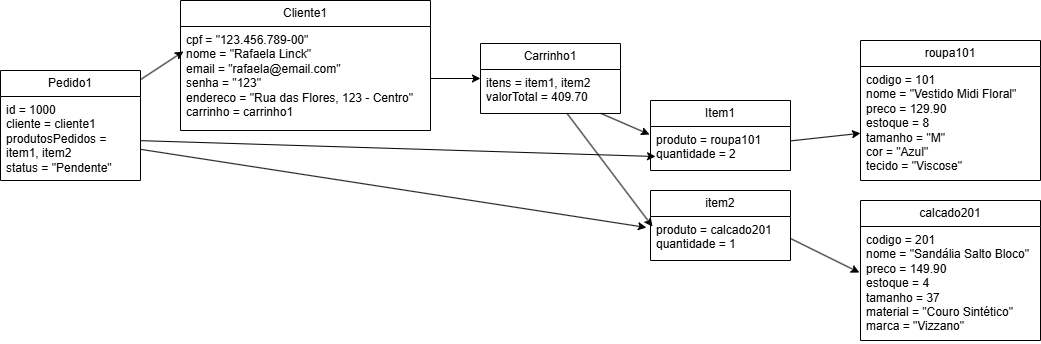

The diagram above was exported from draw.io. Its source (the exported page's mxGraphModel, read from the mxfile embedded in the PNG):
<mxGraphModel dx="934" dy="563" grid="1" gridSize="10" guides="1" tooltips="1" connect="1" arrows="1" fold="1" page="1" pageScale="1" pageWidth="827" pageHeight="1169" math="0" shadow="0">
  <root>
    <mxCell id="0" />
    <mxCell id="1" parent="0" />
    <mxCell id="NYVYcSI8QKxNWxkL5rRz-1" parent="1" style="swimlane;fontStyle=0;childLayout=stackLayout;horizontal=1;startSize=26;fillColor=none;horizontalStack=0;resizeParent=1;resizeParentMax=0;resizeLast=0;collapsible=1;marginBottom=0;whiteSpace=wrap;html=1;" value="Pedido1" vertex="1">
      <mxGeometry height="110" width="140" x="40" y="100" as="geometry" />
    </mxCell>
    <mxCell id="NYVYcSI8QKxNWxkL5rRz-2" parent="NYVYcSI8QKxNWxkL5rRz-1" style="text;strokeColor=none;fillColor=none;align=left;verticalAlign=top;spacingLeft=4;spacingRight=4;overflow=hidden;rotatable=0;points=[[0,0.5],[1,0.5]];portConstraint=eastwest;whiteSpace=wrap;html=1;" value="&lt;div&gt;id = 1000&lt;/div&gt;&lt;div&gt;cliente = cliente1&lt;/div&gt;&lt;div&gt;produtosPedidos = item1, item2&lt;/div&gt;&lt;div&gt;status = &quot;Pendente&quot;&lt;/div&gt;" vertex="1">
      <mxGeometry height="84" width="140" y="26" as="geometry" />
    </mxCell>
    <mxCell id="NYVYcSI8QKxNWxkL5rRz-3" parent="1" style="swimlane;fontStyle=0;childLayout=stackLayout;horizontal=1;startSize=26;fillColor=none;horizontalStack=0;resizeParent=1;resizeParentMax=0;resizeLast=0;collapsible=1;marginBottom=0;whiteSpace=wrap;html=1;" value="Cliente1" vertex="1">
      <mxGeometry height="130" width="250" x="220" y="30" as="geometry" />
    </mxCell>
    <mxCell id="NYVYcSI8QKxNWxkL5rRz-4" parent="NYVYcSI8QKxNWxkL5rRz-3" style="text;strokeColor=none;fillColor=none;align=left;verticalAlign=top;spacingLeft=4;spacingRight=4;overflow=hidden;rotatable=0;points=[[0,0.5],[1,0.5]];portConstraint=eastwest;whiteSpace=wrap;html=1;" value="&lt;div&gt;cpf = &quot;123.456.789-00&quot;&lt;/div&gt;&lt;div&gt;nome = &quot;Rafaela Linck&quot;&lt;/div&gt;&lt;div&gt;email = &quot;rafaela@email.com&quot;&lt;/div&gt;&lt;div&gt;senha = &quot;123&quot;&lt;/div&gt;&lt;div&gt;endereco = &quot;Rua das Flores, 123 - Centro&quot;&lt;/div&gt;&lt;div&gt;carrinho = carrinho1&lt;/div&gt;" vertex="1">
      <mxGeometry height="104" width="250" y="26" as="geometry" />
    </mxCell>
    <mxCell id="NYVYcSI8QKxNWxkL5rRz-5" edge="1" parent="1" source="NYVYcSI8QKxNWxkL5rRz-1" style="rounded=0;orthogonalLoop=1;jettySize=auto;html=1;entryX=0.012;entryY=0.24;entryDx=0;entryDy=0;entryPerimeter=0;" target="NYVYcSI8QKxNWxkL5rRz-4">
      <mxGeometry relative="1" as="geometry" />
    </mxCell>
    <mxCell id="NYVYcSI8QKxNWxkL5rRz-6" parent="1" style="swimlane;fontStyle=0;childLayout=stackLayout;horizontal=1;startSize=26;fillColor=none;horizontalStack=0;resizeParent=1;resizeParentMax=0;resizeLast=0;collapsible=1;marginBottom=0;whiteSpace=wrap;html=1;" value="Carrinho1" vertex="1">
      <mxGeometry height="70" width="140" x="520" y="73" as="geometry" />
    </mxCell>
    <mxCell id="NYVYcSI8QKxNWxkL5rRz-7" parent="NYVYcSI8QKxNWxkL5rRz-6" style="text;strokeColor=none;fillColor=none;align=left;verticalAlign=top;spacingLeft=4;spacingRight=4;overflow=hidden;rotatable=0;points=[[0,0.5],[1,0.5]];portConstraint=eastwest;whiteSpace=wrap;html=1;" value="&lt;div&gt;itens = item1, item2&lt;/div&gt;&lt;div&gt;valorTotal = 409.70&lt;/div&gt;" vertex="1">
      <mxGeometry height="44" width="140" y="26" as="geometry" />
    </mxCell>
    <mxCell id="NYVYcSI8QKxNWxkL5rRz-9" edge="1" parent="1" source="NYVYcSI8QKxNWxkL5rRz-4" style="rounded=0;orthogonalLoop=1;jettySize=auto;html=1;entryX=0;entryY=0.5;entryDx=0;entryDy=0;" target="NYVYcSI8QKxNWxkL5rRz-6">
      <mxGeometry relative="1" as="geometry" />
    </mxCell>
    <mxCell id="NYVYcSI8QKxNWxkL5rRz-10" parent="1" style="swimlane;fontStyle=0;childLayout=stackLayout;horizontal=1;startSize=26;fillColor=none;horizontalStack=0;resizeParent=1;resizeParentMax=0;resizeLast=0;collapsible=1;marginBottom=0;whiteSpace=wrap;html=1;" value="Item1" vertex="1">
      <mxGeometry height="70" width="140" x="690" y="130" as="geometry" />
    </mxCell>
    <mxCell id="NYVYcSI8QKxNWxkL5rRz-11" parent="NYVYcSI8QKxNWxkL5rRz-10" style="text;strokeColor=none;fillColor=none;align=left;verticalAlign=top;spacingLeft=4;spacingRight=4;overflow=hidden;rotatable=0;points=[[0,0.5],[1,0.5]];portConstraint=eastwest;whiteSpace=wrap;html=1;" value="&lt;div&gt;produto = roupa101&lt;/div&gt;&lt;div&gt;quantidade = 2&lt;/div&gt;" vertex="1">
      <mxGeometry height="44" width="140" y="26" as="geometry" />
    </mxCell>
    <mxCell id="NYVYcSI8QKxNWxkL5rRz-12" parent="1" style="swimlane;fontStyle=0;childLayout=stackLayout;horizontal=1;startSize=26;fillColor=none;horizontalStack=0;resizeParent=1;resizeParentMax=0;resizeLast=0;collapsible=1;marginBottom=0;whiteSpace=wrap;html=1;" value="item2" vertex="1">
      <mxGeometry height="70" width="140" x="690" y="220" as="geometry" />
    </mxCell>
    <mxCell id="NYVYcSI8QKxNWxkL5rRz-13" parent="NYVYcSI8QKxNWxkL5rRz-12" style="text;strokeColor=none;fillColor=none;align=left;verticalAlign=top;spacingLeft=4;spacingRight=4;overflow=hidden;rotatable=0;points=[[0,0.5],[1,0.5]];portConstraint=eastwest;whiteSpace=wrap;html=1;" value="&lt;div&gt;produto = calcado201&lt;/div&gt;&lt;div&gt;quantidade = 1&lt;/div&gt;" vertex="1">
      <mxGeometry height="44" width="140" y="26" as="geometry" />
    </mxCell>
    <mxCell id="NYVYcSI8QKxNWxkL5rRz-14" edge="1" parent="1" source="NYVYcSI8QKxNWxkL5rRz-2" style="rounded=0;orthogonalLoop=1;jettySize=auto;html=1;entryX=0.036;entryY=0.682;entryDx=0;entryDy=0;entryPerimeter=0;" target="NYVYcSI8QKxNWxkL5rRz-11">
      <mxGeometry relative="1" as="geometry" />
    </mxCell>
    <mxCell id="NYVYcSI8QKxNWxkL5rRz-15" edge="1" parent="1" source="NYVYcSI8QKxNWxkL5rRz-2" style="rounded=0;orthogonalLoop=1;jettySize=auto;html=1;entryX=-0.029;entryY=0.25;entryDx=0;entryDy=0;entryPerimeter=0;" target="NYVYcSI8QKxNWxkL5rRz-13">
      <mxGeometry relative="1" as="geometry" />
    </mxCell>
    <mxCell id="NYVYcSI8QKxNWxkL5rRz-16" edge="1" parent="1" source="NYVYcSI8QKxNWxkL5rRz-7" style="rounded=0;orthogonalLoop=1;jettySize=auto;html=1;entryX=-0.007;entryY=0.182;entryDx=0;entryDy=0;entryPerimeter=0;" target="NYVYcSI8QKxNWxkL5rRz-11">
      <mxGeometry relative="1" as="geometry" />
    </mxCell>
    <mxCell id="NYVYcSI8QKxNWxkL5rRz-17" edge="1" parent="1" source="NYVYcSI8QKxNWxkL5rRz-7" style="rounded=0;orthogonalLoop=1;jettySize=auto;html=1;entryX=0.014;entryY=0.227;entryDx=0;entryDy=0;entryPerimeter=0;" target="NYVYcSI8QKxNWxkL5rRz-13">
      <mxGeometry relative="1" as="geometry" />
    </mxCell>
    <mxCell id="NYVYcSI8QKxNWxkL5rRz-18" parent="1" style="swimlane;fontStyle=0;childLayout=stackLayout;horizontal=1;startSize=26;fillColor=none;horizontalStack=0;resizeParent=1;resizeParentMax=0;resizeLast=0;collapsible=1;marginBottom=0;whiteSpace=wrap;html=1;" value="roupa101" vertex="1">
      <mxGeometry height="140" width="180" x="900" y="70" as="geometry" />
    </mxCell>
    <mxCell id="NYVYcSI8QKxNWxkL5rRz-19" parent="NYVYcSI8QKxNWxkL5rRz-18" style="text;strokeColor=none;fillColor=none;align=left;verticalAlign=top;spacingLeft=4;spacingRight=4;overflow=hidden;rotatable=0;points=[[0,0.5],[1,0.5]];portConstraint=eastwest;whiteSpace=wrap;html=1;" value="&lt;div&gt;codigo = 101&lt;/div&gt;&lt;div&gt;nome = &quot;Vestido Midi Floral&quot;&lt;/div&gt;&lt;div&gt;preco = 129.90&lt;/div&gt;&lt;div&gt;estoque = 8&lt;/div&gt;&lt;div&gt;tamanho = &quot;M&quot;&lt;/div&gt;&lt;div&gt;cor = &quot;Azul&quot;&lt;/div&gt;&lt;div&gt;tecido = &quot;Viscose&quot;&lt;/div&gt;" vertex="1">
      <mxGeometry height="114" width="180" y="26" as="geometry" />
    </mxCell>
    <mxCell id="NYVYcSI8QKxNWxkL5rRz-20" parent="1" style="swimlane;fontStyle=0;childLayout=stackLayout;horizontal=1;startSize=26;fillColor=none;horizontalStack=0;resizeParent=1;resizeParentMax=0;resizeLast=0;collapsible=1;marginBottom=0;whiteSpace=wrap;html=1;" value="calcado201" vertex="1">
      <mxGeometry height="140" width="180" x="900" y="230" as="geometry" />
    </mxCell>
    <mxCell id="NYVYcSI8QKxNWxkL5rRz-21" parent="NYVYcSI8QKxNWxkL5rRz-20" style="text;strokeColor=none;fillColor=none;align=left;verticalAlign=top;spacingLeft=4;spacingRight=4;overflow=hidden;rotatable=0;points=[[0,0.5],[1,0.5]];portConstraint=eastwest;whiteSpace=wrap;html=1;" value="&lt;div&gt;codigo = 201&lt;/div&gt;&lt;div&gt;nome = &quot;Sandália Salto Bloco&quot;&lt;/div&gt;&lt;div&gt;preco = 149.90&lt;/div&gt;&lt;div&gt;estoque = 4&lt;/div&gt;&lt;div&gt;tamanho = 37&lt;/div&gt;&lt;div&gt;material = &quot;Couro Sintético&quot;&lt;/div&gt;&lt;div&gt;marca = &quot;Vizzano&quot;&lt;/div&gt;" vertex="1">
      <mxGeometry height="114" width="180" y="26" as="geometry" />
    </mxCell>
    <mxCell id="NYVYcSI8QKxNWxkL5rRz-22" edge="1" parent="1" source="NYVYcSI8QKxNWxkL5rRz-11" style="rounded=0;orthogonalLoop=1;jettySize=auto;html=1;" target="NYVYcSI8QKxNWxkL5rRz-19" value="">
      <mxGeometry relative="1" as="geometry" />
    </mxCell>
    <mxCell id="NYVYcSI8QKxNWxkL5rRz-23" edge="1" parent="1" source="NYVYcSI8QKxNWxkL5rRz-13" style="rounded=0;orthogonalLoop=1;jettySize=auto;html=1;exitX=1;exitY=0.5;exitDx=0;exitDy=0;entryX=-0.006;entryY=0.404;entryDx=0;entryDy=0;entryPerimeter=0;" target="NYVYcSI8QKxNWxkL5rRz-21">
      <mxGeometry relative="1" as="geometry" />
    </mxCell>
  </root>
</mxGraphModel>